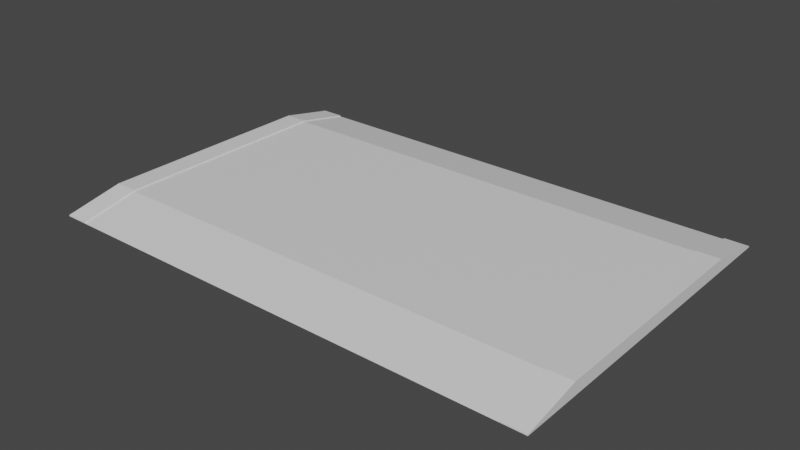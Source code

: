 # Source: swagpad.blend  (saved by Blender 3.5.10; exported with 4.5.12 LTS)
import bpy
from mathutils import Matrix  # noqa: F401  (used for matrix-valued properties, if any)

bpy.ops.wm.read_factory_settings(use_empty=True)
scene = bpy.context.scene
scene.name = 'Scene'

# ---- collections
col_collection = bpy.data.collections.new('Collection'); scene.collection.children.link(col_collection)

# ---- materials (node trees are filled in below, after node groups)
mat_material_001 = bpy.data.materials.new('Material.001')
mat_material_001.use_transparent_shadow = False
mat_material_002 = bpy.data.materials.new('Material.002')
mat_material_002.use_transparent_shadow = False

# ---- material node trees
mat_material_001.use_nodes = True; mat_material_001.node_tree.nodes.clear()
_N = mat_material_001.node_tree.nodes; _L = mat_material_001.node_tree.links
n0 = _N.new('ShaderNodeBsdfPrincipled'); n0.name = 'Principled BSDF'; n0.location = (10, 300)
n0.distribution = 'GGX'
n0.subsurface_method = 'RANDOM_WALK_SKIN'
n0.inputs[3].default_value = 1.45
n0.inputs[27].default_value = (0.0, 0.0, 0.0, 1.0)
n0.inputs[28].default_value = 1.0
n1 = _N.new('ShaderNodeOutputMaterial'); n1.name = 'Material Output'; n1.location = (300, 300)
_L.new(n0.outputs[0], n1.inputs[0])
n1.is_active_output = True
mat_material_002.use_nodes = True; mat_material_002.node_tree.nodes.clear()
_N = mat_material_002.node_tree.nodes; _L = mat_material_002.node_tree.links
n0 = _N.new('ShaderNodeBsdfPrincipled'); n0.name = 'Principled BSDF'; n0.location = (10, 300)
n0.distribution = 'GGX'
n0.subsurface_method = 'RANDOM_WALK_SKIN'
n0.inputs[3].default_value = 1.45
n0.inputs[27].default_value = (0.0, 0.0, 0.0, 1.0)
n0.inputs[28].default_value = 1.0
n1 = _N.new('ShaderNodeOutputMaterial'); n1.name = 'Material Output'; n1.location = (300, 300)
_L.new(n0.outputs[0], n1.inputs[0])
n1.is_active_output = True

# ---- world
world_world = bpy.data.worlds.new('World'); scene.world = world_world
world_world.use_nodes = True; world_world.node_tree.nodes.clear()
_N = world_world.node_tree.nodes; _L = world_world.node_tree.links
n0 = _N.new('ShaderNodeOutputWorld'); n0.name = 'World Output'; n0.location = (300, 300)
n1 = _N.new('ShaderNodeBackground'); n1.name = 'Background'; n1.location = (10, 300)
n1.inputs[0].default_value = (0.05088, 0.05088, 0.05088, 1.0)
_L.new(n1.outputs[0], n0.inputs[0])
n0.is_active_output = True
world_world.color = (0.05088, 0.05088, 0.05088)
world_world.use_sun_shadow = False
world_world.sun_shadow_jitter_overblur = 0.0

# ---- meshes
me_plane = bpy.data.meshes.new('Plane')
me_plane.from_pydata([(-1.0, -2.0, 0.1), (0.983, -2.0, 0.1), (-1.0, 2.0, 0.1), (0.983, 2.0, 0.1), (1.483, -2.0, 0.0), (1.483, 2.0, 0.0), (-1.5, -2.0, 0.0), (-1.5, 2.0, 0.0)], [], [(0, 1, 3, 2), (3, 1, 4, 5), (0, 2, 7, 6)])
_uv = me_plane.uv_layers.new(name='UVMap')
_uv.uv.foreach_set('vector', [0.0, 0.8324, 9.306e-08, 0.1676, 1.0, 0.1676, 1.0, 0.8324, 1.0, 0.1676, 9.306e-08, 0.1676, 9.306e-08, 0.0, 1.0, 0.0, 0.0, 0.8324, 1.0, 0.8324, 1.0, 1.0, 0.0, 1.0])
me_plane.materials.append(mat_material_001)
me_plane.materials.append(mat_material_002)
me_plane.update()
me_plane_001 = bpy.data.meshes.new('Plane.001')
me_plane_001.from_pydata([(-1.0, -2.0, 0.11), (0.983, -2.0, 0.11), (-1.0, 2.0, 0.11), (0.983, 2.0, 0.11), (1.483, -2.0, 0.01), (1.483, 2.0, 0.01), (-1.5, -2.0, 0.01), (-1.5, 2.0, 0.01), (-1.0, -2.2, 0.11), (0.983, -2.2, 0.11), (0.983, 2.2, 0.11), (-1.0, 2.2, 0.11), (1.483, -2.2, 0.01), (1.483, 2.2, 0.01), (-1.5, 2.2, 0.01), (-1.5, -2.2, 0.01), (1.483, -2.0, 0.0), (1.483, 2.0, 0.0), (-1.5, -2.0, 0.0), (-1.5, 2.0, 0.0), (1.483, -2.2, 0.0), (1.483, 2.2, 0.0), (-1.5, 2.2, 0.0), (-1.5, -2.2, 0.0)], [], [(2, 7, 5, 3), (0, 1, 4, 6), (11, 10, 13, 14), (8, 15, 12, 9), (6, 4, 16, 18), (0, 6, 15, 8), (3, 5, 13, 10), (2, 3, 10, 11), (7, 14, 22, 19), (7, 2, 11, 14), (4, 1, 9, 12), (1, 0, 8, 9), (18, 16, 20, 23), (17, 19, 22, 21), (4, 12, 20, 16), (14, 13, 21, 22), (13, 5, 17, 21), (15, 6, 18, 23), (5, 7, 19, 17), (12, 15, 23, 20)])
me_plane_001.polygons.foreach_set('material_index', [1, 1, 1, 1, 1, 1, 1, 1, 1, 1, 1, 1, 1, 1, 1, 1, 1, 1, 1, 1])
_uv = me_plane_001.uv_layers.new(name='UVMap')
_uv.uv.foreach_set('vector', [0.7512, 0.9831, 0.8823, 0.9569, 0.09996, 0.9569, 0.2311, 0.9831, 0.2309, 0.983, 0.751, 0.983, 0.8821, 0.9568, 0.09972, 0.9568, 0.7512, 0.9831, 0.2311, 0.9831, 0.09996, 0.9569, 0.8823, 0.9569, 0.2309, 0.983, 0.09972, 0.9568, 0.8821, 0.9568, 0.751, 0.983, 0.09972, 0.9568, 0.8821, 0.9568, 0.8821, 0.9568, 0.09972, 0.9568, 0.2309, 0.983, 0.09972, 0.9568, 0.09972, 0.9568, 0.2309, 0.983, 0.2311, 0.9831, 0.09996, 0.9569, 0.09996, 0.9569, 0.2311, 0.9831, 0.7512, 0.9831, 0.2311, 0.9831, 0.2311, 0.9831, 0.7512, 0.9831, 0.8823, 0.9569, 0.8823, 0.9569, 0.8823, 0.9569, 0.8823, 0.9569, 0.8823, 0.9569, 0.7512, 0.9831, 0.7512, 0.9831, 0.8823, 0.9569, 0.8821, 0.9568, 0.751, 0.983, 0.751, 0.983, 0.8821, 0.9568, 0.751, 0.983, 0.2309, 0.983, 0.2309, 0.983, 0.751, 0.983, 0.09972, 0.9568, 0.8821, 0.9568, 0.8821, 0.9568, 0.09972, 0.9568, 0.09996, 0.9569, 0.8823, 0.9569, 0.8823, 0.9569, 0.09996, 0.9569, 0.8821, 0.9568, 0.8821, 0.9568, 0.8821, 0.9568, 0.8821, 0.9568, 0.8823, 0.9569, 0.09996, 0.9569, 0.09996, 0.9569, 0.8823, 0.9569, 0.09996, 0.9569, 0.09996, 0.9569, 0.09996, 0.9569, 0.09996, 0.9569, 0.09972, 0.9568, 0.09972, 0.9568, 0.09972, 0.9568, 0.09972, 0.9568, 0.09996, 0.9569, 0.8823, 0.9569, 0.8823, 0.9569, 0.09996, 0.9569, 0.8821, 0.9568, 0.09972, 0.9568, 0.09972, 0.9568, 0.8821, 0.9568])
me_plane_001.materials.append(mat_material_001)
me_plane_001.materials.append(mat_material_002)
me_plane_001.update()

# ---- objects
ob_plane = bpy.data.objects.new('Plane', me_plane)
ob_plane_001 = bpy.data.objects.new('Plane.001', me_plane_001)

# ---- transforms, parenting, visibility, modifiers, constraints
ob_plane.location = (0.0, 0.0, 0.0)
ob_plane.rotation_euler = (0.0, -0.0, -1.571)
ob_plane_001.location = (0.0, 0.0, 0.0)
ob_plane_001.rotation_euler = (0.0, -0.0, -1.571)

# ---- collection membership
col_collection.objects.link(ob_plane)
col_collection.objects.link(ob_plane_001)

# ---- scene / render settings (as saved in the file)
scene.frame_start = 1; scene.frame_end = 250; scene.frame_set(1)
scene.render.engine = 'BLENDER_EEVEE_NEXT'
scene.cycles.sampling_pattern = 'TABULATED_SOBOL'
scene.view_settings.view_transform = 'Filmic'
bpy.context.view_layer.update()

# ---- added for rendering (the .blend has no active camera and no usable light): camera, sun
cam_auto = bpy.data.cameras.new('AutoCamera')
cam_auto.lens = 50.0
cam_auto.sensor_width = 36.0
cam_auto.clip_end = 1000.0
ob_auto_camera = bpy.data.objects.new('AutoCamera', cam_auto)
scene.collection.objects.link(ob_auto_camera)
ob_auto_camera.location = (4.91941, -5.89478, 3.99053)
ob_auto_camera.rotation_euler = (1.09748, -7.21219e-08, 0.694738)
scene.camera = ob_auto_camera
light_auto_sun = bpy.data.lights.new('AutoSun', 'SUN')
light_auto_sun.energy = 3.0
light_auto_sun.angle = 0.0523599
ob_auto_sun = bpy.data.objects.new('AutoSun', light_auto_sun)
scene.collection.objects.link(ob_auto_sun)
ob_auto_sun.rotation_euler = (0.872665, 0.174533, 0.523599)
bpy.context.view_layer.update()
